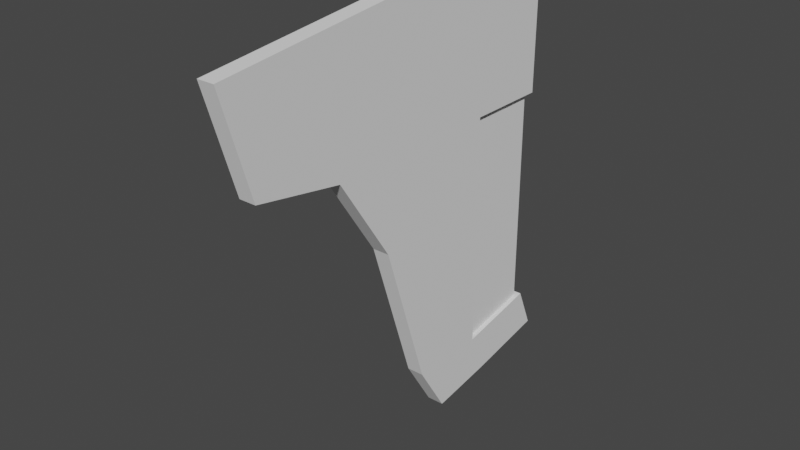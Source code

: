 # Source: rudder_curved.blend  (saved by Blender 3.3.6; exported with 4.5.12 LTS)
import bpy
from mathutils import Matrix  # noqa: F401  (used for matrix-valued properties, if any)

bpy.ops.wm.read_factory_settings(use_empty=True)
scene = bpy.context.scene
scene.name = 'Scene'

# ---- collections
col_collection = bpy.data.collections.new('Collection'); scene.collection.children.link(col_collection)

# ---- world
world_world = bpy.data.worlds.new('World'); scene.world = world_world
world_world.use_nodes = True; world_world.node_tree.nodes.clear()
_N = world_world.node_tree.nodes; _L = world_world.node_tree.links
n0 = _N.new('ShaderNodeOutputWorld'); n0.name = 'World Output'; n0.location = (300, 300)
n1 = _N.new('ShaderNodeBackground'); n1.name = 'Background'; n1.location = (10, 300)
n1.inputs[0].default_value = (0.05088, 0.05088, 0.05088, 1.0)
_L.new(n1.outputs[0], n0.inputs[0])
n0.is_active_output = True
world_world.color = (0.05088, 0.05088, 0.05088)
world_world.use_sun_shadow = False
world_world.sun_shadow_jitter_overblur = 0.0

# ---- meshes
me_cube_001 = bpy.data.meshes.new('Cube.001')
me_cube_001.from_pydata([(-0.3999, -0.131, -1.857), (-0.3798, -0.131, 1.625), (-0.3999, 0.131, -1.857), (-0.3798, 0.131, 1.625), (1.6, -0.131, -1.857), (1.618, -0.131, 1.72), (1.6, 0.131, -1.857), (1.618, 0.131, 1.72), (-1.303, -0.131, -0.4993), (-1.303, 0.131, -0.4993), (1.6, 0.131, -0.4993), (1.6, -0.131, -0.4993), (-3.173, -0.131, 1.32), (-3.173, 0.131, 1.32), (-2.706, -0.131, -0.2544), (-2.706, 0.131, -0.2544), (0.3552, -0.131, -4.194), (0.3552, 0.131, -4.194), (1.6, -0.131, -4.194), (1.6, 0.131, -4.194), (0.8553, -0.131, -5.0), (0.8553, 0.131, -5.0), (1.876, -0.131, -4.847), (1.876, 0.131, -4.847), (2.897, -0.131, -3.954), (2.897, 0.131, -3.954), (3.173, -0.131, -4.607), (3.173, 0.131, -4.607), (2.926, -0.131, 1.782), (2.926, 0.131, 1.782), (2.91, 0.131, -0.4993), (2.91, -0.131, -0.4993)], [], [(9, 8, 14, 15), (9, 3, 7, 10), (10, 7, 29, 30), (11, 5, 1, 8), (2, 6, 19, 17), (7, 3, 1, 5), (4, 11, 8, 0), (6, 10, 11, 4), (2, 9, 10, 6), (0, 8, 9, 2), (14, 12, 13, 15), (1, 3, 13, 12), (3, 9, 15, 13), (8, 1, 12, 14), (19, 18, 24, 25), (0, 2, 17, 16), (6, 4, 18, 19), (4, 0, 16, 18), (21, 23, 22, 20), (16, 17, 21, 20), (18, 16, 20, 22), (17, 19, 23, 21), (25, 24, 26, 27), (23, 19, 25, 27), (18, 22, 26, 24), (22, 23, 27, 26), (30, 29, 28, 31), (7, 5, 28, 29), (11, 10, 30, 31), (5, 11, 31, 28)])
_uv = me_cube_001.uv_layers.new(name='UVMap')
_uv.uv.foreach_set('vector', [0.5754, 0.25, 0.5754, 0.0, 0.5754, 0.0, 0.5754, 0.25, 0.5754, 0.25, 0.625, 0.25, 0.625, 0.5, 0.5754, 0.5, 0.5754, 0.5, 0.625, 0.5, 0.625, 0.5, 0.5754, 0.5, 0.5754, 0.75, 0.625, 0.75, 0.625, 1.0, 0.5754, 1.0, 0.375, 0.25, 0.375, 0.5, 0.375, 0.5, 0.375, 0.25, 0.625, 0.5, 0.875, 0.5, 0.875, 0.75, 0.625, 0.75, 0.375, 0.75, 0.5754, 0.75, 0.5754, 1.0, 0.375, 1.0, 0.375, 0.5, 0.5754, 0.5, 0.5754, 0.75, 0.375, 0.75, 0.375, 0.25, 0.5754, 0.25, 0.5754, 0.5, 0.375, 0.5, 0.375, 0.0, 0.5754, 0.0, 0.5754, 0.25, 0.375, 0.25, 0.5754, 0.0, 0.625, 0.0, 0.625, 0.25, 0.5754, 0.25, 0.875, 0.75, 0.875, 0.5, 0.875, 0.5, 0.875, 0.75, 0.625, 0.25, 0.5754, 0.25, 0.5754, 0.25, 0.625, 0.25, 0.5754, 1.0, 0.625, 1.0, 0.625, 1.0, 0.5754, 1.0, 0.375, 0.5, 0.375, 0.75, 0.375, 0.75, 0.375, 0.5, 0.375, 0.0, 0.375, 0.25, 0.375, 0.25, 0.375, 0.0, 0.375, 0.5, 0.375, 0.75, 0.375, 0.75, 0.375, 0.5, 0.375, 0.75, 0.375, 1.0, 0.375, 1.0, 0.375, 0.75, 0.125, 0.5, 0.375, 0.5, 0.375, 0.75, 0.125, 0.75, 0.375, 0.0, 0.375, 0.25, 0.375, 0.25, 0.375, 0.0, 0.375, 0.75, 0.375, 1.0, 0.375, 1.0, 0.375, 0.75, 0.375, 0.25, 0.375, 0.5, 0.375, 0.5, 0.375, 0.25, 0.375, 0.5, 0.375, 0.75, 0.375, 0.75, 0.375, 0.5, 0.375, 0.5, 0.375, 0.5, 0.375, 0.5, 0.375, 0.5, 0.375, 0.75, 0.375, 0.75, 0.375, 0.75, 0.375, 0.75, 0.375, 0.75, 0.375, 0.5, 0.375, 0.5, 0.375, 0.75, 0.5754, 0.5, 0.625, 0.5, 0.625, 0.75, 0.5754, 0.75, 0.625, 0.5, 0.625, 0.75, 0.625, 0.75, 0.625, 0.5, 0.5754, 0.75, 0.5754, 0.5, 0.5754, 0.5, 0.5754, 0.75, 0.625, 0.75, 0.5754, 0.75, 0.5754, 0.75, 0.625, 0.75])
me_cube_001.update()
me_cube_002 = bpy.data.meshes.new('Cube.002')
me_cube_002.from_pydata([(-1.213, -0.05793, -2.454), (-1.213, -0.05793, 1.315), (-1.213, 0.05793, -2.454), (-1.213, 0.05793, 1.315), (0.07303, -0.05793, -2.208), (0.07303, -0.05793, 1.315), (0.07303, 0.05793, -2.208), (0.07303, 0.05793, 1.315)], [], [(0, 1, 3, 2), (2, 3, 7, 6), (6, 7, 5, 4), (4, 5, 1, 0), (2, 6, 4, 0), (7, 3, 1, 5)])
_uv = me_cube_002.uv_layers.new(name='UVMap')
_uv.uv.foreach_set('vector', [0.375, 0.0, 0.625, 0.0, 0.625, 0.25, 0.375, 0.25, 0.375, 0.25, 0.625, 0.25, 0.625, 0.5, 0.375, 0.5, 0.375, 0.5, 0.625, 0.5, 0.625, 0.75, 0.375, 0.75, 0.375, 0.75, 0.625, 0.75, 0.625, 1.0, 0.375, 1.0, 0.125, 0.5, 0.375, 0.5, 0.375, 0.75, 0.125, 0.75, 0.625, 0.5, 0.875, 0.5, 0.875, 0.75, 0.625, 0.75])
me_cube_002.update()

# ---- objects
ob_cube = bpy.data.objects.new('Cube', me_cube_001)
ob_cube_001 = bpy.data.objects.new('Cube.001', me_cube_002)

# ---- transforms, parenting, visibility, modifiers, constraints
ob_cube.location = (-1.788e-07, -0.698, -1.604)
ob_cube.rotation_euler = (0.0, -0.0, 1.571)
ob_cube.scale = (1.31, 1.31, 1.31)
ob_cube_001.location = (-7.153e-07, 2.899, -3.932)
ob_cube_001.rotation_euler = (0.0, -0.0, 1.571)
ob_cube_001.scale = (1.31, 1.31, 1.31)

# ---- collection membership
col_collection.objects.link(ob_cube)
col_collection.objects.link(ob_cube_001)

# ---- scene / render settings (as saved in the file)
scene.frame_start = 1; scene.frame_end = 250; scene.frame_set(1)
scene.render.engine = 'BLENDER_EEVEE_NEXT'
scene.cycles.sampling_pattern = 'TABULATED_SOBOL'
scene.cycles.use_light_tree = False
scene.view_settings.view_transform = 'Filmic'
bpy.context.view_layer.update()

# ---- added for rendering (the .blend has no active camera and no usable light): camera, sun
cam_auto = bpy.data.cameras.new('AutoCamera')
cam_auto.lens = 50.0
cam_auto.sensor_width = 36.0
cam_auto.clip_end = 1000.0
ob_auto_camera = bpy.data.objects.new('AutoCamera', cam_auto)
scene.collection.objects.link(ob_auto_camera)
ob_auto_camera.location = (11.2581, -14.2077, 5.29486)
ob_auto_camera.rotation_euler = (1.09748, -7.21219e-08, 0.694738)
scene.camera = ob_auto_camera
light_auto_sun = bpy.data.lights.new('AutoSun', 'SUN')
light_auto_sun.energy = 3.0
light_auto_sun.angle = 0.0523599
ob_auto_sun = bpy.data.objects.new('AutoSun', light_auto_sun)
scene.collection.objects.link(ob_auto_sun)
ob_auto_sun.rotation_euler = (0.872665, 0.174533, 0.523599)
bpy.context.view_layer.update()
